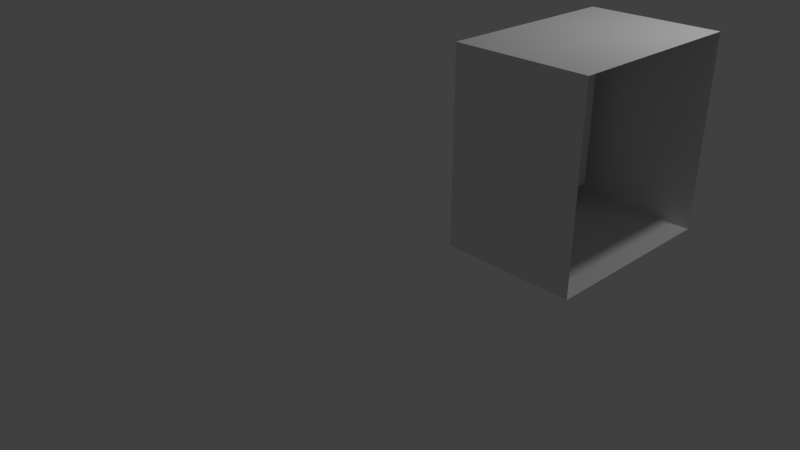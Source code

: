 # Source: window.blend  (saved by Blender 2.79.0; exported with 4.5.12 LTS)
import bpy
from mathutils import Matrix  # noqa: F401  (used for matrix-valued properties, if any)

bpy.ops.wm.read_factory_settings(use_empty=True)
scene = bpy.context.scene
scene.name = 'Scene'

# ---- collections
col_collection_1 = bpy.data.collections.new('Collection 1'); scene.collection.children.link(col_collection_1)

# ---- materials (node trees are filled in below, after node groups)
mat_material_001 = bpy.data.materials.new('Material.001')
mat_material_001.alpha_threshold = 0.0
mat_material_001.use_transparent_shadow = False
mat_material_001.roughness = 0.5

# ---- material node trees

# ---- world
world_world = bpy.data.worlds.new('World'); scene.world = world_world
world_world.color = (0.05088, 0.05088, 0.05088)
world_world.use_sun_shadow = False
world_world.sun_shadow_jitter_overblur = 0.0
world_world.cycles.sampling_method = 'MANUAL'

# ---- cameras
cam_camera = bpy.data.cameras.new('Camera')
cam_camera.clip_end = 100.0
cam_camera.lens = 35.0
cam_camera.sensor_width = 32.0
cam_camera.sensor_height = 18.0
cam_camera.ortho_scale = 7.314
cam_camera.dof.focus_distance = 0.0
cam_camera.dof.aperture_fstop = 128.0

# ---- lights
light_lamp = bpy.data.lights.new('Lamp', 'POINT')
light_lamp.transmission_factor = 0.0
light_lamp.cutoff_distance = 30.0
light_lamp.energy = 100.0
light_lamp.shadow_buffer_clip_start = 1.001
light_lamp.shadow_soft_size = 0.1
light_lamp.shadow_maximum_resolution = 0.006
light_lamp.use_absolute_resolution = True

# ---- meshes
me_cube_002 = bpy.data.meshes.new('Cube.002')
me_cube_002.from_pydata([(-0.04676, -1.0, -1.0), (-0.04676, -1.0, 1.0), (-0.04676, 1.0, -1.0), (-0.04676, 1.0, 1.0), (1.35, -1.0, -1.0), (1.35, -1.0, 1.0), (1.35, 1.0, -1.0), (1.35, 1.0, 1.0), (-0.04676, -0.8, -0.8), (-0.04676, -0.8, 0.8), (-0.04676, 0.8, -0.8), (-0.04676, 0.8, 0.8), (0.2066, -0.8, -0.8), (0.2066, -0.8, 0.8), (0.2066, 0.8, -0.8), (0.2066, 0.8, 0.8)], [], [(2, 0, 8, 10), (2, 3, 7, 6), (9, 11, 15, 13), (4, 5, 1, 0), (2, 6, 4, 0), (7, 3, 1, 5), (3, 2, 10, 11), (0, 1, 9, 8), (1, 3, 11, 9), (12, 13, 15, 14), (10, 8, 12, 14), (11, 10, 14, 15), (8, 9, 13, 12)])
_uv = me_cube_002.uv_layers.new(name='UVMap')
_uv.uv.foreach_set('vector', [0.3846, 0.01079, 0.3846, 0.3705, 0.3472, 0.3345, 0.3472, 0.04676, 0.407, 0.3705, 0.407, 0.01079, 0.6677, 0.01079, 0.6677, 0.3705, 0.8606, 0.9892, 0.8606, 0.7014, 0.9079, 0.7014, 0.9079, 0.9892, 0.2943, 0.7518, 0.2943, 0.3921, 0.5551, 0.3921, 0.5551, 0.7518, 0.5775, 0.3921, 0.8382, 0.3921, 0.8382, 0.7518, 0.5775, 0.7518, 0.2719, 0.7518, 0.0112, 0.7518, 0.0112, 0.3921, 0.2719, 0.3921, 0.0112, 0.01079, 0.3846, 0.01079, 0.3472, 0.04676, 0.04854, 0.04676, 0.3846, 0.3705, 0.0112, 0.3705, 0.04854, 0.3345, 0.3472, 0.3345, 0.0112, 0.3705, 0.0112, 0.01079, 0.04854, 0.04676, 0.04854, 0.3345, 0.9888, 0.2986, 0.6901, 0.2986, 0.6901, 0.01079, 0.9888, 0.01079, 0.9303, 0.9892, 0.9303, 0.7014, 0.9776, 0.7014, 0.9776, 0.9892, 0.9079, 0.3921, 0.9079, 0.6799, 0.8606, 0.6799, 0.8606, 0.3921, 0.9303, 0.6799, 0.9303, 0.3921, 0.9776, 0.3921, 0.9776, 0.6799])
me_cube_002.materials.append(mat_material_001)
me_cube_002.use_remesh_preserve_volume = False
me_cube_002.use_remesh_preserve_attributes = False
me_cube_002.use_mirror_vertex_groups = False
me_cube_002.use_paint_bone_selection = False
me_cube_002.use_paint_mask = True
me_cube_002.update()

# ---- objects
ob_lamp = bpy.data.objects.new('Lamp', light_lamp)
ob_camera = bpy.data.objects.new('Camera', cam_camera)
ob_cube = bpy.data.objects.new('Cube', me_cube_002)

# ---- transforms, parenting, visibility, modifiers, constraints
ob_lamp.location = (4.076, 1.005, 5.904)
ob_lamp.rotation_euler = (0.6503, 0.05522, 1.866)
ob_lamp.lock_rotations_4d = False
ob_lamp.empty_display_type = 'ARROWS'
ob_lamp.color = (0.0, 0.0, 0.0, 0.0)
ob_lamp.lineart.crease_threshold = 0.0
ob_camera.location = (7.481, -6.508, 5.344)
ob_camera.rotation_euler = (1.109, 0.0, 0.8149)
ob_camera.lock_rotations_4d = False
ob_camera.empty_display_type = 'ARROWS'
ob_camera.color = (0.0, 0.0, 0.0, 0.0)
ob_camera.display_type = 'WIRE'
ob_camera.lineart.crease_threshold = 0.0
ob_cube.location = (2.395, 0.0, 2.384)
ob_cube.lineart.crease_threshold = 0.0

# ---- collection membership
col_collection_1.objects.link(ob_lamp)
col_collection_1.objects.link(ob_camera)
col_collection_1.objects.link(ob_cube)

# ---- scene / render settings (as saved in the file)
scene.camera = ob_camera
scene.frame_start = 1; scene.frame_end = 250; scene.frame_set(1)
scene.render.engine = 'BLENDER_EEVEE_NEXT'
scene.render.resolution_percentage = 50
scene.render.dither_intensity = 0.0
scene.cycles.use_denoising = False
scene.cycles.samples = 128
scene.cycles.sampling_pattern = 'TABULATED_SOBOL'
scene.cycles.use_adaptive_sampling = False
scene.cycles.use_light_tree = False
scene.cycles.blur_glossy = 0.0
scene.cycles.sample_clamp_indirect = 0.0
scene.view_settings.view_transform = 'Standard'
bpy.context.view_layer.update()
